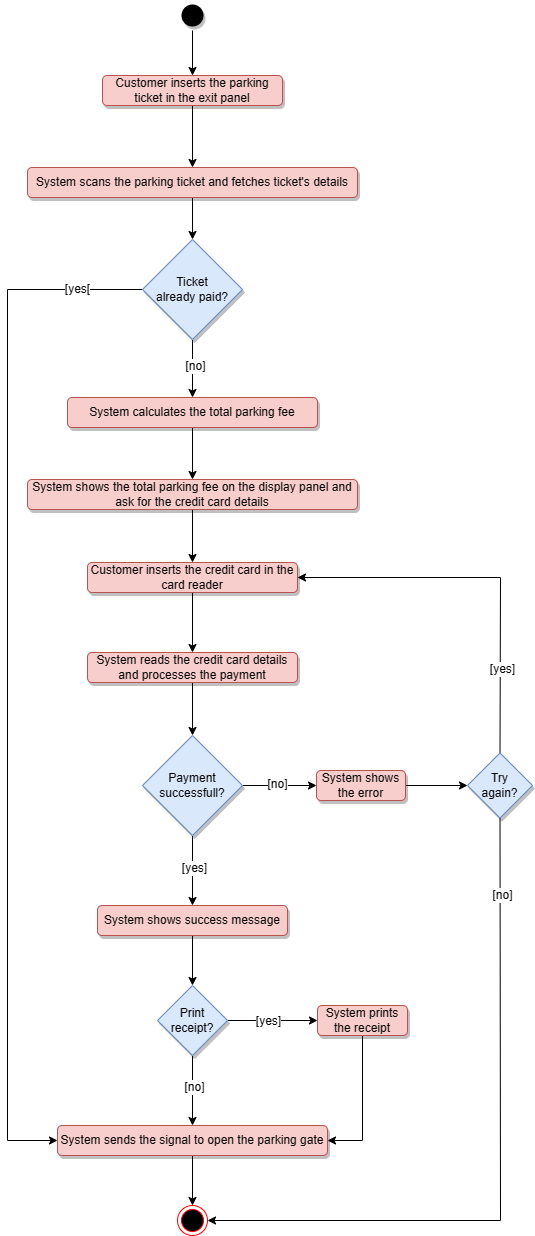

The diagram above was exported from draw.io. Its source (the exported page's mxGraphModel, read from the mxfile embedded in the PNG):
<mxGraphModel dx="1453" dy="756" grid="1" gridSize="10" guides="1" tooltips="1" connect="1" arrows="1" fold="1" page="1" pageScale="1" pageWidth="850" pageHeight="1100" math="0" shadow="0">
  <root>
    <mxCell id="0" />
    <mxCell id="1" parent="0" />
    <mxCell id="aNHGBTg5k726gDHpi6El-1" value="" style="ellipse;html=1;shape=endState;fillColor=#000000;strokeColor=#ff0000;rounded=0;shadow=0;glass=0;comic=0;fontSize=12;align=center;" parent="1" vertex="1">
      <mxGeometry x="400" y="1315" width="30" height="30" as="geometry" />
    </mxCell>
    <mxCell id="aNHGBTg5k726gDHpi6El-2" value="" style="ellipse;html=1;shape=endState;fillColor=#000000;strokeColor=none;rounded=0;shadow=1;glass=0;comic=0;fontSize=12;align=center;" parent="1" vertex="1">
      <mxGeometry x="400" y="110" width="30" height="30" as="geometry" />
    </mxCell>
    <mxCell id="aNHGBTg5k726gDHpi6El-3" style="edgeStyle=none;html=1;exitX=0.5;exitY=1;entryX=0.5;entryY=0;shadow=0;strokeWidth=1;fontSize=12;fontColor=#001933;" parent="1" source="aNHGBTg5k726gDHpi6El-4" target="aNHGBTg5k726gDHpi6El-9" edge="1">
      <mxGeometry relative="1" as="geometry" />
    </mxCell>
    <mxCell id="aNHGBTg5k726gDHpi6El-4" value="Customer inserts the parking ticket in the exit panel" style="rounded=1;whiteSpace=wrap;html=1;shadow=1;glass=0;comic=0;strokeColor=#b85450;strokeWidth=1;fillColor=#f8cecc;fontSize=12;align=center;" parent="1" vertex="1">
      <mxGeometry x="325" y="185" width="180" height="30" as="geometry" />
    </mxCell>
    <mxCell id="aNHGBTg5k726gDHpi6El-5" style="edgeStyle=none;html=1;exitX=0.5;exitY=1;shadow=0;strokeWidth=1;fontSize=12;fontColor=#001933;entryX=0.5;entryY=0;" parent="1" source="aNHGBTg5k726gDHpi6El-6" target="aNHGBTg5k726gDHpi6El-11" edge="1">
      <mxGeometry relative="1" as="geometry">
        <mxPoint x="340" y="593" as="targetPoint" />
      </mxGeometry>
    </mxCell>
    <mxCell id="aNHGBTg5k726gDHpi6El-6" value="System calculates the total parking fee" style="rounded=1;whiteSpace=wrap;html=1;shadow=1;glass=0;comic=0;strokeColor=#b85450;strokeWidth=1;fillColor=#f8cecc;fontSize=12;align=center;" parent="1" vertex="1">
      <mxGeometry x="290" y="507" width="250" height="30" as="geometry" />
    </mxCell>
    <mxCell id="aNHGBTg5k726gDHpi6El-7" value="" style="endArrow=classic;html=1;shadow=0;strokeColor=#000000;strokeWidth=1;fontSize=12;fontColor=#001933;entryX=0.5;entryY=0;exitX=0.5;exitY=1;" parent="1" source="aNHGBTg5k726gDHpi6El-2" target="aNHGBTg5k726gDHpi6El-4" edge="1">
      <mxGeometry width="50" height="50" relative="1" as="geometry">
        <mxPoint x="380" y="560" as="sourcePoint" />
        <mxPoint x="430" y="510" as="targetPoint" />
      </mxGeometry>
    </mxCell>
    <mxCell id="aNHGBTg5k726gDHpi6El-8" style="edgeStyle=none;rounded=0;html=1;exitX=0.5;exitY=1;entryX=0.5;entryY=0;startFill=0;endFill=1;jettySize=auto;orthogonalLoop=1;strokeWidth=1;fontSize=12;" parent="1" source="aNHGBTg5k726gDHpi6El-9" target="aNHGBTg5k726gDHpi6El-43" edge="1">
      <mxGeometry relative="1" as="geometry" />
    </mxCell>
    <mxCell id="aNHGBTg5k726gDHpi6El-9" value="System scans the parking ticket and fetches ticket's details" style="rounded=1;whiteSpace=wrap;html=1;shadow=1;glass=0;comic=0;strokeColor=#b85450;strokeWidth=1;fillColor=#f8cecc;fontSize=12;align=center;" parent="1" vertex="1">
      <mxGeometry x="250" y="277" width="330" height="30" as="geometry" />
    </mxCell>
    <mxCell id="aNHGBTg5k726gDHpi6El-10" style="rounded=0;html=1;exitX=0.5;exitY=1;jettySize=auto;orthogonalLoop=1;" parent="1" source="aNHGBTg5k726gDHpi6El-11" target="aNHGBTg5k726gDHpi6El-13" edge="1">
      <mxGeometry relative="1" as="geometry" />
    </mxCell>
    <mxCell id="aNHGBTg5k726gDHpi6El-11" value="System shows the total parking fee on the display panel and ask for the credit card details" style="rounded=1;whiteSpace=wrap;html=1;shadow=1;glass=0;comic=0;strokeColor=#b85450;strokeWidth=1;fillColor=#f8cecc;fontSize=12;align=center;" parent="1" vertex="1">
      <mxGeometry x="250" y="589" width="330" height="30" as="geometry" />
    </mxCell>
    <mxCell id="aNHGBTg5k726gDHpi6El-12" style="edgeStyle=none;rounded=0;html=1;exitX=0.5;exitY=1;jettySize=auto;orthogonalLoop=1;" parent="1" source="aNHGBTg5k726gDHpi6El-13" target="aNHGBTg5k726gDHpi6El-15" edge="1">
      <mxGeometry relative="1" as="geometry" />
    </mxCell>
    <mxCell id="aNHGBTg5k726gDHpi6El-13" value="Customer inserts the credit card in the card reader" style="rounded=1;whiteSpace=wrap;html=1;shadow=1;glass=0;comic=0;strokeColor=#b85450;strokeWidth=1;fillColor=#f8cecc;fontSize=12;align=center;" parent="1" vertex="1">
      <mxGeometry x="310" y="672" width="210" height="30" as="geometry" />
    </mxCell>
    <mxCell id="aNHGBTg5k726gDHpi6El-14" style="edgeStyle=none;rounded=0;html=1;exitX=0.5;exitY=1;entryX=0.5;entryY=0;jettySize=auto;orthogonalLoop=1;" parent="1" source="aNHGBTg5k726gDHpi6El-15" target="aNHGBTg5k726gDHpi6El-22" edge="1">
      <mxGeometry relative="1" as="geometry" />
    </mxCell>
    <mxCell id="aNHGBTg5k726gDHpi6El-15" value="System reads the credit card details and processes the payment" style="rounded=1;whiteSpace=wrap;html=1;shadow=1;glass=0;comic=0;strokeColor=#b85450;strokeWidth=1;fillColor=#f8cecc;fontSize=12;align=center;" parent="1" vertex="1">
      <mxGeometry x="310" y="762" width="210" height="30" as="geometry" />
    </mxCell>
    <mxCell id="aNHGBTg5k726gDHpi6El-16" style="edgeStyle=none;rounded=0;html=1;exitX=1;exitY=0.5;entryX=0;entryY=0.5;jettySize=auto;orthogonalLoop=1;" parent="1" source="aNHGBTg5k726gDHpi6El-17" target="aNHGBTg5k726gDHpi6El-27" edge="1">
      <mxGeometry relative="1" as="geometry" />
    </mxCell>
    <mxCell id="aNHGBTg5k726gDHpi6El-17" value="System shows the error" style="rounded=1;whiteSpace=wrap;html=1;shadow=1;glass=0;comic=0;strokeColor=#b85450;strokeWidth=1;fillColor=#f8cecc;fontSize=12;align=center;" parent="1" vertex="1">
      <mxGeometry x="539" y="880" width="89" height="30" as="geometry" />
    </mxCell>
    <mxCell id="aNHGBTg5k726gDHpi6El-18" style="edgeStyle=none;rounded=0;html=1;exitX=1;exitY=0.5;entryX=0;entryY=0.5;jettySize=auto;orthogonalLoop=1;" parent="1" source="aNHGBTg5k726gDHpi6El-22" target="aNHGBTg5k726gDHpi6El-17" edge="1">
      <mxGeometry relative="1" as="geometry" />
    </mxCell>
    <mxCell id="aNHGBTg5k726gDHpi6El-19" value="[no]" style="text;html=1;resizable=0;points=[];align=center;verticalAlign=middle;labelBackgroundColor=#ffffff;" parent="aNHGBTg5k726gDHpi6El-18" vertex="1" connectable="0">
      <mxGeometry x="-0.1622" y="-2" relative="1" as="geometry">
        <mxPoint x="3" y="-4" as="offset" />
      </mxGeometry>
    </mxCell>
    <mxCell id="aNHGBTg5k726gDHpi6El-20" style="edgeStyle=none;rounded=0;html=1;exitX=0.5;exitY=1;jettySize=auto;orthogonalLoop=1;entryX=0.5;entryY=0;" parent="1" source="aNHGBTg5k726gDHpi6El-22" target="aNHGBTg5k726gDHpi6El-29" edge="1">
      <mxGeometry relative="1" as="geometry">
        <mxPoint x="460" y="995" as="targetPoint" />
      </mxGeometry>
    </mxCell>
    <mxCell id="aNHGBTg5k726gDHpi6El-21" value="[yes]" style="text;html=1;resizable=0;points=[];align=center;verticalAlign=middle;labelBackgroundColor=#ffffff;" parent="aNHGBTg5k726gDHpi6El-20" vertex="1" connectable="0">
      <mxGeometry x="-0.0857" y="1" relative="1" as="geometry">
        <mxPoint as="offset" />
      </mxGeometry>
    </mxCell>
    <mxCell id="aNHGBTg5k726gDHpi6El-22" value="Payment successfull?" style="rhombus;whiteSpace=wrap;html=1;rounded=0;shadow=1;glass=0;comic=0;strokeColor=#6c8ebf;strokeWidth=1;fillColor=#dae8fc;fontSize=12;align=center;" parent="1" vertex="1">
      <mxGeometry x="365" y="845" width="100" height="100" as="geometry" />
    </mxCell>
    <mxCell id="aNHGBTg5k726gDHpi6El-23" style="edgeStyle=none;rounded=0;html=1;exitX=0.5;exitY=0;entryX=1;entryY=0.5;jettySize=auto;orthogonalLoop=1;" parent="1" source="aNHGBTg5k726gDHpi6El-27" target="aNHGBTg5k726gDHpi6El-13" edge="1">
      <mxGeometry relative="1" as="geometry">
        <Array as="points">
          <mxPoint x="723" y="687" />
        </Array>
      </mxGeometry>
    </mxCell>
    <mxCell id="aNHGBTg5k726gDHpi6El-24" value="[yes]" style="text;html=1;resizable=0;points=[];align=center;verticalAlign=middle;labelBackgroundColor=#ffffff;" parent="aNHGBTg5k726gDHpi6El-23" vertex="1" connectable="0">
      <mxGeometry x="-0.5544" y="-2" relative="1" as="geometry">
        <mxPoint as="offset" />
      </mxGeometry>
    </mxCell>
    <mxCell id="aNHGBTg5k726gDHpi6El-25" style="edgeStyle=none;rounded=0;html=1;exitX=0.5;exitY=1;entryX=1;entryY=0.5;jettySize=auto;orthogonalLoop=1;" parent="1" source="aNHGBTg5k726gDHpi6El-27" target="aNHGBTg5k726gDHpi6El-1" edge="1">
      <mxGeometry relative="1" as="geometry">
        <Array as="points">
          <mxPoint x="723" y="1330" />
        </Array>
      </mxGeometry>
    </mxCell>
    <mxCell id="aNHGBTg5k726gDHpi6El-26" value="[no]" style="text;html=1;resizable=0;points=[];align=center;verticalAlign=middle;labelBackgroundColor=#ffffff;" parent="aNHGBTg5k726gDHpi6El-25" vertex="1" connectable="0">
      <mxGeometry x="-0.7784" y="2" relative="1" as="geometry">
        <mxPoint as="offset" />
      </mxGeometry>
    </mxCell>
    <mxCell id="aNHGBTg5k726gDHpi6El-27" value="&lt;div&gt;Try &lt;br&gt;&lt;/div&gt;&lt;div&gt;again?&lt;/div&gt;" style="rhombus;whiteSpace=wrap;html=1;rounded=0;shadow=1;glass=0;comic=0;strokeColor=#6c8ebf;strokeWidth=1;fillColor=#dae8fc;fontSize=12;align=center;" parent="1" vertex="1">
      <mxGeometry x="690" y="862.5" width="65" height="65" as="geometry" />
    </mxCell>
    <mxCell id="aNHGBTg5k726gDHpi6El-28" style="edgeStyle=none;rounded=0;html=1;exitX=0.5;exitY=1;entryX=0.5;entryY=0;jettySize=auto;orthogonalLoop=1;" parent="1" source="aNHGBTg5k726gDHpi6El-29" target="aNHGBTg5k726gDHpi6El-34" edge="1">
      <mxGeometry relative="1" as="geometry" />
    </mxCell>
    <mxCell id="aNHGBTg5k726gDHpi6El-29" value="System shows success message" style="rounded=1;whiteSpace=wrap;html=1;shadow=1;glass=0;comic=0;strokeColor=#b85450;strokeWidth=1;fillColor=#f8cecc;fontSize=12;align=center;" parent="1" vertex="1">
      <mxGeometry x="320" y="1015" width="190" height="30" as="geometry" />
    </mxCell>
    <mxCell id="aNHGBTg5k726gDHpi6El-30" style="edgeStyle=none;rounded=0;html=1;exitX=1;exitY=0.5;entryX=0;entryY=0.5;jettySize=auto;orthogonalLoop=1;" parent="1" source="aNHGBTg5k726gDHpi6El-34" target="aNHGBTg5k726gDHpi6El-36" edge="1">
      <mxGeometry relative="1" as="geometry" />
    </mxCell>
    <mxCell id="aNHGBTg5k726gDHpi6El-31" value="[yes]" style="text;html=1;resizable=0;points=[];align=center;verticalAlign=middle;labelBackgroundColor=#ffffff;" parent="aNHGBTg5k726gDHpi6El-30" vertex="1" connectable="0">
      <mxGeometry x="-0.1333" y="-3" relative="1" as="geometry">
        <mxPoint x="1" y="-3" as="offset" />
      </mxGeometry>
    </mxCell>
    <mxCell id="aNHGBTg5k726gDHpi6El-32" style="edgeStyle=none;rounded=0;html=1;exitX=0.5;exitY=1;entryX=0.5;entryY=0;jettySize=auto;orthogonalLoop=1;" parent="1" source="aNHGBTg5k726gDHpi6El-34" target="aNHGBTg5k726gDHpi6El-38" edge="1">
      <mxGeometry relative="1" as="geometry" />
    </mxCell>
    <mxCell id="aNHGBTg5k726gDHpi6El-33" value="[no]" style="text;html=1;resizable=0;points=[];align=center;verticalAlign=middle;labelBackgroundColor=#ffffff;" parent="aNHGBTg5k726gDHpi6El-32" vertex="1" connectable="0">
      <mxGeometry x="-0.1273" y="1" relative="1" as="geometry">
        <mxPoint as="offset" />
      </mxGeometry>
    </mxCell>
    <mxCell id="aNHGBTg5k726gDHpi6El-34" value="&lt;div&gt;Print &lt;br&gt;&lt;/div&gt;&lt;div&gt;receipt?&lt;/div&gt;" style="rhombus;whiteSpace=wrap;html=1;rounded=0;shadow=1;glass=0;comic=0;strokeColor=#6c8ebf;strokeWidth=1;fillColor=#dae8fc;fontSize=12;align=center;" parent="1" vertex="1">
      <mxGeometry x="380" y="1095" width="70" height="70" as="geometry" />
    </mxCell>
    <mxCell id="aNHGBTg5k726gDHpi6El-35" style="edgeStyle=none;rounded=0;html=1;exitX=0.5;exitY=1;entryX=1;entryY=0.5;jettySize=auto;orthogonalLoop=1;" parent="1" source="aNHGBTg5k726gDHpi6El-36" target="aNHGBTg5k726gDHpi6El-38" edge="1">
      <mxGeometry relative="1" as="geometry">
        <Array as="points">
          <mxPoint x="585" y="1250" />
        </Array>
      </mxGeometry>
    </mxCell>
    <mxCell id="aNHGBTg5k726gDHpi6El-36" value="System prints the receipt" style="rounded=1;whiteSpace=wrap;html=1;shadow=1;glass=0;comic=0;strokeColor=#b85450;strokeWidth=1;fillColor=#f8cecc;fontSize=12;align=center;" parent="1" vertex="1">
      <mxGeometry x="540" y="1115" width="90" height="30" as="geometry" />
    </mxCell>
    <mxCell id="aNHGBTg5k726gDHpi6El-37" style="edgeStyle=none;rounded=0;html=1;exitX=0.5;exitY=1;jettySize=auto;orthogonalLoop=1;" parent="1" source="aNHGBTg5k726gDHpi6El-38" target="aNHGBTg5k726gDHpi6El-1" edge="1">
      <mxGeometry relative="1" as="geometry" />
    </mxCell>
    <mxCell id="aNHGBTg5k726gDHpi6El-38" value="System sends the signal to open the parking gate" style="rounded=1;whiteSpace=wrap;html=1;shadow=1;glass=0;comic=0;strokeColor=#b85450;strokeWidth=1;fillColor=#f8cecc;fontSize=12;align=center;" parent="1" vertex="1">
      <mxGeometry x="280" y="1235" width="270" height="30" as="geometry" />
    </mxCell>
    <mxCell id="aNHGBTg5k726gDHpi6El-39" style="edgeStyle=none;rounded=0;html=1;exitX=0.5;exitY=1;entryX=0.5;entryY=0;jettySize=auto;orthogonalLoop=1;" parent="1" source="aNHGBTg5k726gDHpi6El-43" target="aNHGBTg5k726gDHpi6El-6" edge="1">
      <mxGeometry relative="1" as="geometry" />
    </mxCell>
    <mxCell id="aNHGBTg5k726gDHpi6El-40" value="[no]" style="text;html=1;resizable=0;points=[];align=center;verticalAlign=middle;labelBackgroundColor=#ffffff;" parent="aNHGBTg5k726gDHpi6El-39" vertex="1" connectable="0">
      <mxGeometry x="-0.1163" y="2" relative="1" as="geometry">
        <mxPoint as="offset" />
      </mxGeometry>
    </mxCell>
    <mxCell id="aNHGBTg5k726gDHpi6El-41" style="edgeStyle=none;rounded=0;html=1;exitX=0;exitY=0.5;entryX=0;entryY=0.5;jettySize=auto;orthogonalLoop=1;" parent="1" source="aNHGBTg5k726gDHpi6El-43" target="aNHGBTg5k726gDHpi6El-38" edge="1">
      <mxGeometry relative="1" as="geometry">
        <Array as="points">
          <mxPoint x="230" y="399" />
          <mxPoint x="230" y="1250" />
        </Array>
      </mxGeometry>
    </mxCell>
    <mxCell id="aNHGBTg5k726gDHpi6El-42" value="[yes[" style="text;html=1;resizable=0;points=[];align=center;verticalAlign=middle;labelBackgroundColor=#ffffff;" parent="aNHGBTg5k726gDHpi6El-41" vertex="1" connectable="0">
      <mxGeometry x="-0.8724" y="1" relative="1" as="geometry">
        <mxPoint y="-2" as="offset" />
      </mxGeometry>
    </mxCell>
    <mxCell id="aNHGBTg5k726gDHpi6El-43" value="&lt;div&gt;Ticket &lt;br&gt;&lt;/div&gt;&lt;div&gt;already paid?&lt;/div&gt;" style="rhombus;whiteSpace=wrap;html=1;rounded=0;shadow=1;glass=0;comic=0;strokeColor=#6c8ebf;strokeWidth=1;fillColor=#dae8fc;fontSize=12;align=center;" parent="1" vertex="1">
      <mxGeometry x="365" y="349" width="100" height="100" as="geometry" />
    </mxCell>
  </root>
</mxGraphModel>